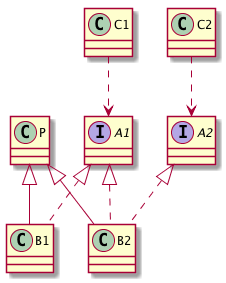

The diagram above was rendered by PlantUML. Its source (embedded in the PNG):
@startuml
interface A1
interface A2
P <|-- B1
A1 <|.. B1
class B1
P <|-- B2
A1 <|.. B2
A2 <|.. B2
class B2
class C1
class C2
class P
C1 ..> A1
C2 ..> A2
skinparam classAttributeIconSize 0
@enduml